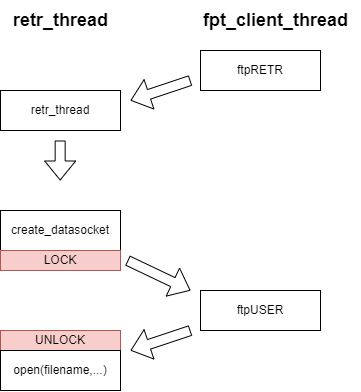

The diagram above was exported from draw.io. Its source (the exported page's mxGraphModel, read from the mxfile embedded in the PNG):
<mxGraphModel dx="989" dy="549" grid="1" gridSize="10" guides="1" tooltips="1" connect="1" arrows="1" fold="1" page="1" pageScale="1" pageWidth="850" pageHeight="1100" math="0" shadow="0">
  <root>
    <mxCell id="0" />
    <mxCell id="1" parent="0" />
    <mxCell id="HCjnhypcFEmnEX7uoQ7o-1" value="ftpRETR" style="rounded=0;whiteSpace=wrap;html=1;" parent="1" vertex="1">
      <mxGeometry x="640" y="160" width="120" height="40" as="geometry" />
    </mxCell>
    <mxCell id="HCjnhypcFEmnEX7uoQ7o-3" value="create_datasocket" style="rounded=0;whiteSpace=wrap;html=1;" parent="1" vertex="1">
      <mxGeometry x="440" y="320" width="120" height="40" as="geometry" />
    </mxCell>
    <mxCell id="HCjnhypcFEmnEX7uoQ7o-4" value="&lt;font style=&quot;font-size: 18px;&quot;&gt;&lt;b&gt;retr_thread&lt;/b&gt;&lt;/font&gt;" style="text;html=1;align=center;verticalAlign=middle;resizable=0;points=[];autosize=1;strokeColor=none;fillColor=none;" parent="1" vertex="1">
      <mxGeometry x="440" y="110" width="120" height="40" as="geometry" />
    </mxCell>
    <mxCell id="HCjnhypcFEmnEX7uoQ7o-5" value="LOCK" style="rounded=0;whiteSpace=wrap;html=1;fillColor=#f8cecc;strokeColor=#b85450;" parent="1" vertex="1">
      <mxGeometry x="440" y="360" width="120" height="20" as="geometry" />
    </mxCell>
    <mxCell id="HCjnhypcFEmnEX7uoQ7o-6" value="UNLOCK" style="rounded=0;whiteSpace=wrap;html=1;fillColor=#f8cecc;strokeColor=#b85450;" parent="1" vertex="1">
      <mxGeometry x="440" y="440" width="120" height="20" as="geometry" />
    </mxCell>
    <mxCell id="HCjnhypcFEmnEX7uoQ7o-7" value="" style="shape=flexArrow;endArrow=classic;html=1;rounded=0;" parent="1" edge="1">
      <mxGeometry width="50" height="50" relative="1" as="geometry">
        <mxPoint x="567" y="370" as="sourcePoint" />
        <mxPoint x="630" y="400" as="targetPoint" />
      </mxGeometry>
    </mxCell>
    <mxCell id="HCjnhypcFEmnEX7uoQ7o-8" value="ftpUSER" style="rounded=0;whiteSpace=wrap;html=1;" parent="1" vertex="1">
      <mxGeometry x="640" y="400" width="120" height="40" as="geometry" />
    </mxCell>
    <mxCell id="HCjnhypcFEmnEX7uoQ7o-9" value="" style="shape=flexArrow;endArrow=classic;html=1;rounded=0;" parent="1" edge="1">
      <mxGeometry width="50" height="50" relative="1" as="geometry">
        <mxPoint x="630" y="190" as="sourcePoint" />
        <mxPoint x="570" y="210" as="targetPoint" />
      </mxGeometry>
    </mxCell>
    <mxCell id="HCjnhypcFEmnEX7uoQ7o-10" value="open(filename,...)" style="rounded=0;whiteSpace=wrap;html=1;" parent="1" vertex="1">
      <mxGeometry x="440" y="460" width="120" height="40" as="geometry" />
    </mxCell>
    <mxCell id="HCjnhypcFEmnEX7uoQ7o-14" value="&lt;font style=&quot;font-size: 18px;&quot;&gt;&lt;b&gt;fpt_client_thread&lt;/b&gt;&lt;/font&gt;" style="text;html=1;align=center;verticalAlign=middle;resizable=0;points=[];autosize=1;strokeColor=none;fillColor=none;" parent="1" vertex="1">
      <mxGeometry x="630" y="110" width="170" height="40" as="geometry" />
    </mxCell>
    <mxCell id="HCjnhypcFEmnEX7uoQ7o-15" value="retr_thread" style="rounded=0;whiteSpace=wrap;html=1;" parent="1" vertex="1">
      <mxGeometry x="440" y="200" width="120" height="40" as="geometry" />
    </mxCell>
    <mxCell id="HCjnhypcFEmnEX7uoQ7o-16" value="" style="shape=flexArrow;endArrow=classic;html=1;rounded=0;fontSize=18;" parent="1" edge="1">
      <mxGeometry width="50" height="50" relative="1" as="geometry">
        <mxPoint x="499.65999999999997" y="250" as="sourcePoint" />
        <mxPoint x="499.65999999999997" y="290" as="targetPoint" />
      </mxGeometry>
    </mxCell>
    <mxCell id="-UxvePBRw5q3ZDnkSpUw-1" value="" style="shape=flexArrow;endArrow=classic;html=1;rounded=0;" edge="1" parent="1">
      <mxGeometry width="50" height="50" relative="1" as="geometry">
        <mxPoint x="630" y="440" as="sourcePoint" />
        <mxPoint x="570" y="460" as="targetPoint" />
      </mxGeometry>
    </mxCell>
  </root>
</mxGraphModel>